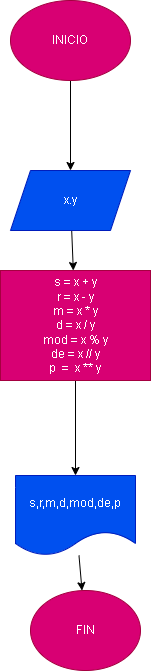

The diagram above was exported from draw.io. Its source (the exported page's mxGraphModel, read from the mxfile embedded in the PNG):
<mxGraphModel dx="1028" dy="480" grid="1" gridSize="10" guides="1" tooltips="1" connect="1" arrows="1" fold="1" page="1" pageScale="1" pageWidth="850" pageHeight="1100" math="0" shadow="0">
  <root>
    <mxCell id="0" />
    <mxCell id="1" parent="0" />
    <mxCell id="4" value="" style="edgeStyle=none;html=1;" edge="1" parent="1" source="2" target="3">
      <mxGeometry relative="1" as="geometry" />
    </mxCell>
    <mxCell id="2" value="INICIO" style="ellipse;whiteSpace=wrap;html=1;fillColor=#d80073;fontColor=#ffffff;strokeColor=#A50040;" vertex="1" parent="1">
      <mxGeometry x="280" y="30" width="120" height="80" as="geometry" />
    </mxCell>
    <mxCell id="6" value="" style="edgeStyle=none;html=1;" edge="1" parent="1" source="3" target="5">
      <mxGeometry relative="1" as="geometry" />
    </mxCell>
    <mxCell id="3" value="x.y" style="shape=parallelogram;perimeter=parallelogramPerimeter;whiteSpace=wrap;html=1;fixedSize=1;fillColor=#0050ef;fontColor=#ffffff;strokeColor=#001DBC;" vertex="1" parent="1">
      <mxGeometry x="280" y="200" width="120" height="60" as="geometry" />
    </mxCell>
    <mxCell id="15" value="" style="edgeStyle=none;html=1;" edge="1" parent="1" source="5" target="14">
      <mxGeometry relative="1" as="geometry" />
    </mxCell>
    <mxCell id="5" value="s = x + y&lt;br&gt;r = x - y&lt;br&gt;m = x * y&lt;br&gt;d = x / y&lt;br&gt;mod = x % y&lt;br&gt;de = x // y&lt;br&gt;p&amp;nbsp; =&amp;nbsp; x ** y" style="whiteSpace=wrap;html=1;fillColor=#d80073;fontColor=#ffffff;strokeColor=#A50040;" vertex="1" parent="1">
      <mxGeometry x="270" y="300" width="150" height="110" as="geometry" />
    </mxCell>
    <mxCell id="17" value="" style="edgeStyle=none;html=1;" edge="1" parent="1" source="14" target="16">
      <mxGeometry relative="1" as="geometry" />
    </mxCell>
    <mxCell id="14" value="s,r,m,d,mod,de,p" style="shape=document;whiteSpace=wrap;html=1;boundedLbl=1;fillColor=#0050ef;strokeColor=#001DBC;fontColor=#ffffff;" vertex="1" parent="1">
      <mxGeometry x="285" y="505" width="120" height="80" as="geometry" />
    </mxCell>
    <mxCell id="16" value="FIN" style="ellipse;whiteSpace=wrap;html=1;fillColor=#d80073;strokeColor=#A50040;fontColor=#ffffff;" vertex="1" parent="1">
      <mxGeometry x="300" y="620" width="110" height="80" as="geometry" />
    </mxCell>
  </root>
</mxGraphModel>